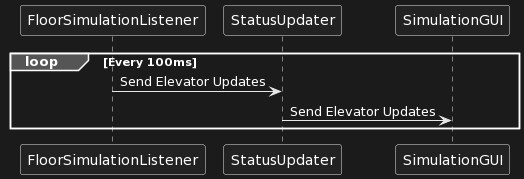

The diagram above was rendered by PlantUML. Its source (embedded in the PNG):
@startuml
loop Every 100ms
FloorSimulationListener -> StatusUpdater: Send Elevator Updates
StatusUpdater -> SimulationGUI: Send Elevator Updates  
end loop
@enduml